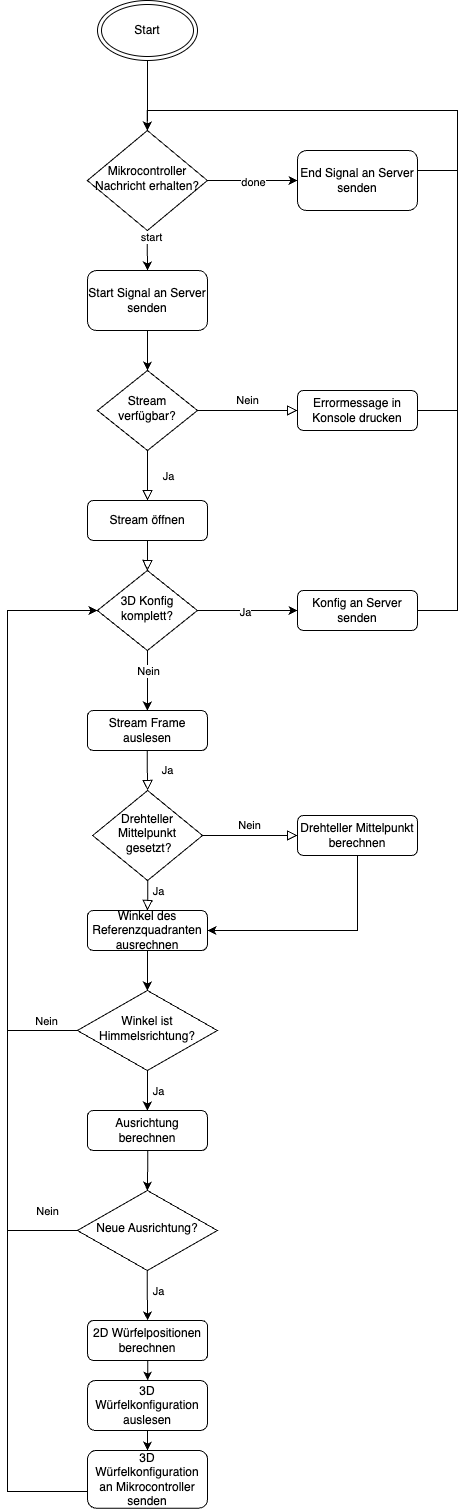

The diagram above was exported from draw.io. Its source (the exported page's mxGraphModel, read from the mxfile embedded in the PNG):
<mxGraphModel dx="973" dy="2681" grid="1" gridSize="10" guides="1" tooltips="1" connect="1" arrows="1" fold="1" page="1" pageScale="1" pageWidth="827" pageHeight="1169" math="0" shadow="0">
  <root>
    <mxCell id="WIyWlLk6GJQsqaUBKTNV-0" />
    <mxCell id="WIyWlLk6GJQsqaUBKTNV-1" parent="WIyWlLk6GJQsqaUBKTNV-0" />
    <mxCell id="WIyWlLk6GJQsqaUBKTNV-4" value="Ja" style="rounded=0;html=1;jettySize=auto;orthogonalLoop=1;fontSize=11;endArrow=block;endFill=0;endSize=8;strokeWidth=1;shadow=0;labelBackgroundColor=none;edgeStyle=orthogonalEdgeStyle;" parent="WIyWlLk6GJQsqaUBKTNV-1" source="gmjjJRE_RWxOgyVSTTAK-8" target="WIyWlLk6GJQsqaUBKTNV-10" edge="1">
      <mxGeometry y="20" relative="1" as="geometry">
        <mxPoint as="offset" />
      </mxGeometry>
    </mxCell>
    <mxCell id="WIyWlLk6GJQsqaUBKTNV-5" value="Nein" style="edgeStyle=orthogonalEdgeStyle;rounded=0;html=1;jettySize=auto;orthogonalLoop=1;fontSize=11;endArrow=block;endFill=0;endSize=8;strokeWidth=1;shadow=0;labelBackgroundColor=none;" parent="WIyWlLk6GJQsqaUBKTNV-1" source="WIyWlLk6GJQsqaUBKTNV-6" target="WIyWlLk6GJQsqaUBKTNV-7" edge="1">
      <mxGeometry y="10" relative="1" as="geometry">
        <mxPoint as="offset" />
      </mxGeometry>
    </mxCell>
    <mxCell id="WIyWlLk6GJQsqaUBKTNV-6" value="Stream verfügbar?" style="rhombus;whiteSpace=wrap;html=1;shadow=0;fontFamily=Helvetica;fontSize=12;align=center;strokeWidth=1;spacing=6;spacingTop=-4;" parent="WIyWlLk6GJQsqaUBKTNV-1" vertex="1">
      <mxGeometry x="170" width="100" height="80" as="geometry" />
    </mxCell>
    <mxCell id="gmjjJRE_RWxOgyVSTTAK-5" style="edgeStyle=orthogonalEdgeStyle;rounded=0;orthogonalLoop=1;jettySize=auto;html=1;entryX=0.5;entryY=0;entryDx=0;entryDy=0;" parent="WIyWlLk6GJQsqaUBKTNV-1" source="WIyWlLk6GJQsqaUBKTNV-7" target="gmjjJRE_RWxOgyVSTTAK-53" edge="1">
      <mxGeometry relative="1" as="geometry">
        <mxPoint x="540" y="-410" as="targetPoint" />
        <Array as="points">
          <mxPoint x="530" y="40" />
          <mxPoint x="530" y="-260" />
          <mxPoint x="220" y="-260" />
        </Array>
      </mxGeometry>
    </mxCell>
    <mxCell id="WIyWlLk6GJQsqaUBKTNV-7" value="Errormessage in Konsole drucken" style="rounded=1;whiteSpace=wrap;html=1;fontSize=12;glass=0;strokeWidth=1;shadow=0;" parent="WIyWlLk6GJQsqaUBKTNV-1" vertex="1">
      <mxGeometry x="370" y="20" width="120" height="40" as="geometry" />
    </mxCell>
    <mxCell id="WIyWlLk6GJQsqaUBKTNV-9" value="Nein" style="edgeStyle=orthogonalEdgeStyle;rounded=0;html=1;jettySize=auto;orthogonalLoop=1;fontSize=11;endArrow=block;endFill=0;endSize=8;strokeWidth=1;shadow=0;labelBackgroundColor=none;" parent="WIyWlLk6GJQsqaUBKTNV-1" source="WIyWlLk6GJQsqaUBKTNV-10" target="WIyWlLk6GJQsqaUBKTNV-12" edge="1">
      <mxGeometry y="10" relative="1" as="geometry">
        <mxPoint as="offset" />
      </mxGeometry>
    </mxCell>
    <mxCell id="WIyWlLk6GJQsqaUBKTNV-10" value="Drehteller Mittelpunkt&lt;br&gt;&amp;nbsp;gesetzt?" style="rhombus;whiteSpace=wrap;html=1;shadow=0;fontFamily=Helvetica;fontSize=12;align=center;strokeWidth=1;spacing=6;spacingTop=-4;" parent="WIyWlLk6GJQsqaUBKTNV-1" vertex="1">
      <mxGeometry x="165.17" y="420" width="109.89" height="90" as="geometry" />
    </mxCell>
    <mxCell id="gmjjJRE_RWxOgyVSTTAK-12" style="edgeStyle=orthogonalEdgeStyle;rounded=0;orthogonalLoop=1;jettySize=auto;html=1;entryX=1;entryY=0.5;entryDx=0;entryDy=0;" parent="WIyWlLk6GJQsqaUBKTNV-1" source="WIyWlLk6GJQsqaUBKTNV-12" target="gmjjJRE_RWxOgyVSTTAK-17" edge="1">
      <mxGeometry relative="1" as="geometry">
        <Array as="points">
          <mxPoint x="430" y="560" />
        </Array>
      </mxGeometry>
    </mxCell>
    <mxCell id="WIyWlLk6GJQsqaUBKTNV-12" value="Drehteller Mittelpunkt berechnen" style="rounded=1;whiteSpace=wrap;html=1;fontSize=12;glass=0;strokeWidth=1;shadow=0;" parent="WIyWlLk6GJQsqaUBKTNV-1" vertex="1">
      <mxGeometry x="370" y="445" width="120" height="40" as="geometry" />
    </mxCell>
    <mxCell id="gmjjJRE_RWxOgyVSTTAK-4" style="edgeStyle=orthogonalEdgeStyle;rounded=0;orthogonalLoop=1;jettySize=auto;html=1;entryX=0.5;entryY=0;entryDx=0;entryDy=0;" parent="WIyWlLk6GJQsqaUBKTNV-1" source="YTey6-77dTtXtiToh9ox-0" target="gmjjJRE_RWxOgyVSTTAK-8" edge="1">
      <mxGeometry relative="1" as="geometry">
        <mxPoint x="219.88999999999987" y="350" as="targetPoint" />
      </mxGeometry>
    </mxCell>
    <mxCell id="YTey6-77dTtXtiToh9ox-2" value="Nein" style="edgeLabel;html=1;align=center;verticalAlign=middle;resizable=0;points=[];" vertex="1" connectable="0" parent="gmjjJRE_RWxOgyVSTTAK-4">
      <mxGeometry x="-0.3143" relative="1" as="geometry">
        <mxPoint as="offset" />
      </mxGeometry>
    </mxCell>
    <mxCell id="gmjjJRE_RWxOgyVSTTAK-3" value="Start" style="ellipse;shape=doubleEllipse;whiteSpace=wrap;html=1;" parent="WIyWlLk6GJQsqaUBKTNV-1" vertex="1">
      <mxGeometry x="170" y="-370" width="100" height="60" as="geometry" />
    </mxCell>
    <mxCell id="gmjjJRE_RWxOgyVSTTAK-7" value="" style="rounded=0;html=1;jettySize=auto;orthogonalLoop=1;fontSize=11;endArrow=block;endFill=0;endSize=8;strokeWidth=1;shadow=0;labelBackgroundColor=none;edgeStyle=orthogonalEdgeStyle;" parent="WIyWlLk6GJQsqaUBKTNV-1" source="WIyWlLk6GJQsqaUBKTNV-6" target="gmjjJRE_RWxOgyVSTTAK-6" edge="1">
      <mxGeometry y="20" relative="1" as="geometry">
        <mxPoint as="offset" />
        <mxPoint x="220" y="90" as="sourcePoint" />
        <mxPoint x="220" y="425" as="targetPoint" />
      </mxGeometry>
    </mxCell>
    <mxCell id="gmjjJRE_RWxOgyVSTTAK-10" value="Ja" style="edgeLabel;html=1;align=center;verticalAlign=middle;resizable=0;points=[];" parent="gmjjJRE_RWxOgyVSTTAK-7" vertex="1" connectable="0">
      <mxGeometry y="-2" relative="1" as="geometry">
        <mxPoint x="22" as="offset" />
      </mxGeometry>
    </mxCell>
    <mxCell id="gmjjJRE_RWxOgyVSTTAK-6" value="Stream öffnen" style="rounded=1;whiteSpace=wrap;html=1;fontSize=12;glass=0;strokeWidth=1;shadow=0;" parent="WIyWlLk6GJQsqaUBKTNV-1" vertex="1">
      <mxGeometry x="160" y="130" width="120" height="40" as="geometry" />
    </mxCell>
    <mxCell id="gmjjJRE_RWxOgyVSTTAK-9" value="" style="rounded=0;html=1;jettySize=auto;orthogonalLoop=1;fontSize=11;endArrow=block;endFill=0;endSize=8;strokeWidth=1;shadow=0;labelBackgroundColor=none;edgeStyle=orthogonalEdgeStyle;" parent="WIyWlLk6GJQsqaUBKTNV-1" source="gmjjJRE_RWxOgyVSTTAK-6" target="YTey6-77dTtXtiToh9ox-0" edge="1">
      <mxGeometry y="20" relative="1" as="geometry">
        <mxPoint as="offset" />
        <mxPoint x="219.89" y="290" as="sourcePoint" />
        <mxPoint x="219.89" y="545" as="targetPoint" />
      </mxGeometry>
    </mxCell>
    <mxCell id="gmjjJRE_RWxOgyVSTTAK-8" value="Stream Frame auslesen" style="rounded=1;whiteSpace=wrap;html=1;fontSize=12;glass=0;strokeWidth=1;shadow=0;" parent="WIyWlLk6GJQsqaUBKTNV-1" vertex="1">
      <mxGeometry x="159.89" y="340" width="120" height="40" as="geometry" />
    </mxCell>
    <mxCell id="gmjjJRE_RWxOgyVSTTAK-15" value="" style="rounded=0;html=1;jettySize=auto;orthogonalLoop=1;fontSize=11;endArrow=block;endFill=0;endSize=8;strokeWidth=1;shadow=0;labelBackgroundColor=none;edgeStyle=orthogonalEdgeStyle;entryX=0.5;entryY=0;entryDx=0;entryDy=0;" parent="WIyWlLk6GJQsqaUBKTNV-1" source="WIyWlLk6GJQsqaUBKTNV-10" target="gmjjJRE_RWxOgyVSTTAK-17" edge="1">
      <mxGeometry x="0.3333" y="20" relative="1" as="geometry">
        <mxPoint as="offset" />
        <mxPoint x="219.89" y="510" as="sourcePoint" />
        <mxPoint x="219.88999999999987" y="565" as="targetPoint" />
      </mxGeometry>
    </mxCell>
    <mxCell id="gmjjJRE_RWxOgyVSTTAK-16" value="Ja" style="edgeLabel;html=1;align=center;verticalAlign=middle;resizable=0;points=[];" parent="gmjjJRE_RWxOgyVSTTAK-15" vertex="1" connectable="0">
      <mxGeometry x="-0.3867" y="3" relative="1" as="geometry">
        <mxPoint x="7" as="offset" />
      </mxGeometry>
    </mxCell>
    <mxCell id="gmjjJRE_RWxOgyVSTTAK-22" style="edgeStyle=orthogonalEdgeStyle;rounded=0;orthogonalLoop=1;jettySize=auto;html=1;" parent="WIyWlLk6GJQsqaUBKTNV-1" source="gmjjJRE_RWxOgyVSTTAK-17" target="gmjjJRE_RWxOgyVSTTAK-23" edge="1">
      <mxGeometry relative="1" as="geometry" />
    </mxCell>
    <mxCell id="gmjjJRE_RWxOgyVSTTAK-17" value="Winkel des Referenzquadranten ausrechnen" style="rounded=1;whiteSpace=wrap;html=1;fontSize=12;glass=0;strokeWidth=1;shadow=0;" parent="WIyWlLk6GJQsqaUBKTNV-1" vertex="1">
      <mxGeometry x="159.89" y="540" width="120" height="40" as="geometry" />
    </mxCell>
    <mxCell id="gmjjJRE_RWxOgyVSTTAK-29" style="edgeStyle=orthogonalEdgeStyle;rounded=0;orthogonalLoop=1;jettySize=auto;html=1;entryX=0;entryY=0.5;entryDx=0;entryDy=0;exitX=0;exitY=0.5;exitDx=0;exitDy=0;" parent="WIyWlLk6GJQsqaUBKTNV-1" source="gmjjJRE_RWxOgyVSTTAK-23" target="YTey6-77dTtXtiToh9ox-0" edge="1">
      <mxGeometry relative="1" as="geometry">
        <Array as="points">
          <mxPoint x="80" y="660" />
          <mxPoint x="80" y="240" />
        </Array>
      </mxGeometry>
    </mxCell>
    <mxCell id="YTey6-77dTtXtiToh9ox-7" value="Nein" style="edgeLabel;html=1;align=center;verticalAlign=middle;resizable=0;points=[];" vertex="1" connectable="0" parent="gmjjJRE_RWxOgyVSTTAK-29">
      <mxGeometry x="-0.8013" y="-2" relative="1" as="geometry">
        <mxPoint x="27" y="-8" as="offset" />
      </mxGeometry>
    </mxCell>
    <mxCell id="gmjjJRE_RWxOgyVSTTAK-23" value="Winkel ist Himmelsrichtung?" style="rhombus;whiteSpace=wrap;html=1;shadow=0;fontFamily=Helvetica;fontSize=12;align=center;strokeWidth=1;spacing=6;spacingTop=-4;" parent="WIyWlLk6GJQsqaUBKTNV-1" vertex="1">
      <mxGeometry x="149.89" y="620" width="140" height="80" as="geometry" />
    </mxCell>
    <mxCell id="gmjjJRE_RWxOgyVSTTAK-32" value="" style="edgeStyle=orthogonalEdgeStyle;rounded=0;orthogonalLoop=1;jettySize=auto;html=1;entryX=0.5;entryY=0;entryDx=0;entryDy=0;" parent="WIyWlLk6GJQsqaUBKTNV-1" target="gmjjJRE_RWxOgyVSTTAK-39" edge="1">
      <mxGeometry relative="1" as="geometry">
        <mxPoint x="219.88999999999987" y="749.9999999999995" as="sourcePoint" />
        <mxPoint x="219.89" y="959" as="targetPoint" />
      </mxGeometry>
    </mxCell>
    <mxCell id="gmjjJRE_RWxOgyVSTTAK-35" value="" style="edgeStyle=orthogonalEdgeStyle;rounded=0;orthogonalLoop=1;jettySize=auto;html=1;exitX=0.5;exitY=1;exitDx=0;exitDy=0;" parent="WIyWlLk6GJQsqaUBKTNV-1" source="gmjjJRE_RWxOgyVSTTAK-23" target="gmjjJRE_RWxOgyVSTTAK-34" edge="1">
      <mxGeometry relative="1" as="geometry">
        <mxPoint x="219.89" y="750" as="sourcePoint" />
        <mxPoint x="219.89" y="906" as="targetPoint" />
      </mxGeometry>
    </mxCell>
    <mxCell id="gmjjJRE_RWxOgyVSTTAK-36" value="Ja" style="edgeLabel;html=1;align=center;verticalAlign=middle;resizable=0;points=[];" parent="gmjjJRE_RWxOgyVSTTAK-35" vertex="1" connectable="0">
      <mxGeometry x="-0.0066" y="2" relative="1" as="geometry">
        <mxPoint x="8" as="offset" />
      </mxGeometry>
    </mxCell>
    <mxCell id="gmjjJRE_RWxOgyVSTTAK-34" value="Ausrichtung berechnen" style="rounded=1;whiteSpace=wrap;html=1;fontSize=12;glass=0;strokeWidth=1;shadow=0;" parent="WIyWlLk6GJQsqaUBKTNV-1" vertex="1">
      <mxGeometry x="159.89" y="740" width="120" height="40" as="geometry" />
    </mxCell>
    <mxCell id="gmjjJRE_RWxOgyVSTTAK-40" style="edgeStyle=orthogonalEdgeStyle;rounded=0;orthogonalLoop=1;jettySize=auto;html=1;entryX=0.5;entryY=0;entryDx=0;entryDy=0;" parent="WIyWlLk6GJQsqaUBKTNV-1" source="gmjjJRE_RWxOgyVSTTAK-39" target="gmjjJRE_RWxOgyVSTTAK-44" edge="1">
      <mxGeometry relative="1" as="geometry">
        <mxPoint x="219.88999999999987" y="987.6500000000001" as="targetPoint" />
      </mxGeometry>
    </mxCell>
    <mxCell id="gmjjJRE_RWxOgyVSTTAK-41" value="Ja" style="edgeLabel;html=1;align=center;verticalAlign=middle;resizable=0;points=[];" parent="gmjjJRE_RWxOgyVSTTAK-40" vertex="1" connectable="0">
      <mxGeometry x="-0.1022" y="1" relative="1" as="geometry">
        <mxPoint x="9" y="-3" as="offset" />
      </mxGeometry>
    </mxCell>
    <mxCell id="gmjjJRE_RWxOgyVSTTAK-42" style="edgeStyle=orthogonalEdgeStyle;rounded=0;orthogonalLoop=1;jettySize=auto;html=1;entryX=0;entryY=0.5;entryDx=0;entryDy=0;exitX=0;exitY=0.5;exitDx=0;exitDy=0;" parent="WIyWlLk6GJQsqaUBKTNV-1" source="gmjjJRE_RWxOgyVSTTAK-39" target="YTey6-77dTtXtiToh9ox-0" edge="1">
      <mxGeometry relative="1" as="geometry">
        <Array as="points">
          <mxPoint x="80" y="860" />
          <mxPoint x="80" y="240" />
        </Array>
      </mxGeometry>
    </mxCell>
    <mxCell id="gmjjJRE_RWxOgyVSTTAK-43" value="Nein" style="edgeLabel;html=1;align=center;verticalAlign=middle;resizable=0;points=[];" parent="gmjjJRE_RWxOgyVSTTAK-42" vertex="1" connectable="0">
      <mxGeometry x="-0.8718" relative="1" as="geometry">
        <mxPoint x="19" y="-20" as="offset" />
      </mxGeometry>
    </mxCell>
    <mxCell id="gmjjJRE_RWxOgyVSTTAK-39" value="Neue Ausrichtung?" style="rhombus;whiteSpace=wrap;html=1;shadow=0;fontFamily=Helvetica;fontSize=12;align=center;strokeWidth=1;spacing=6;spacingTop=-4;" parent="WIyWlLk6GJQsqaUBKTNV-1" vertex="1">
      <mxGeometry x="149.89" y="820" width="140" height="80" as="geometry" />
    </mxCell>
    <mxCell id="gmjjJRE_RWxOgyVSTTAK-49" style="edgeStyle=orthogonalEdgeStyle;rounded=0;orthogonalLoop=1;jettySize=auto;html=1;" parent="WIyWlLk6GJQsqaUBKTNV-1" source="gmjjJRE_RWxOgyVSTTAK-44" target="gmjjJRE_RWxOgyVSTTAK-45" edge="1">
      <mxGeometry relative="1" as="geometry" />
    </mxCell>
    <mxCell id="gmjjJRE_RWxOgyVSTTAK-44" value="2D Würfelpositionen berechnen" style="rounded=1;whiteSpace=wrap;html=1;fontSize=12;glass=0;strokeWidth=1;shadow=0;" parent="WIyWlLk6GJQsqaUBKTNV-1" vertex="1">
      <mxGeometry x="160.10999999999999" y="950.0000000000001" width="120" height="40" as="geometry" />
    </mxCell>
    <mxCell id="gmjjJRE_RWxOgyVSTTAK-50" style="edgeStyle=orthogonalEdgeStyle;rounded=0;orthogonalLoop=1;jettySize=auto;html=1;entryX=0.5;entryY=0;entryDx=0;entryDy=0;" parent="WIyWlLk6GJQsqaUBKTNV-1" target="gmjjJRE_RWxOgyVSTTAK-47" edge="1">
      <mxGeometry relative="1" as="geometry">
        <mxPoint x="220.0999999999999" y="1050" as="sourcePoint" />
        <mxPoint x="220.1430769230769" y="1080" as="targetPoint" />
      </mxGeometry>
    </mxCell>
    <mxCell id="gmjjJRE_RWxOgyVSTTAK-45" value="3D Würfelkonfiguration auslesen" style="rounded=1;whiteSpace=wrap;html=1;fontSize=12;glass=0;strokeWidth=1;shadow=0;" parent="WIyWlLk6GJQsqaUBKTNV-1" vertex="1">
      <mxGeometry x="160.11" y="1010" width="120" height="50" as="geometry" />
    </mxCell>
    <mxCell id="YTey6-77dTtXtiToh9ox-9" style="edgeStyle=orthogonalEdgeStyle;rounded=0;orthogonalLoop=1;jettySize=auto;html=1;entryX=0;entryY=0.5;entryDx=0;entryDy=0;" edge="1" parent="WIyWlLk6GJQsqaUBKTNV-1" source="gmjjJRE_RWxOgyVSTTAK-47" target="YTey6-77dTtXtiToh9ox-0">
      <mxGeometry relative="1" as="geometry">
        <mxPoint x="220.11" y="1180" as="targetPoint" />
        <Array as="points">
          <mxPoint x="80" y="1121" />
          <mxPoint x="80" y="240" />
        </Array>
      </mxGeometry>
    </mxCell>
    <mxCell id="gmjjJRE_RWxOgyVSTTAK-47" value="3D Würfelkonfiguration an Mikrocontroller senden" style="rounded=1;whiteSpace=wrap;html=1;fontSize=12;glass=0;strokeWidth=1;shadow=0;" parent="WIyWlLk6GJQsqaUBKTNV-1" vertex="1">
      <mxGeometry x="160" y="1080" width="120" height="57.65" as="geometry" />
    </mxCell>
    <mxCell id="gmjjJRE_RWxOgyVSTTAK-54" value="" style="edgeStyle=orthogonalEdgeStyle;rounded=0;orthogonalLoop=1;jettySize=auto;html=1;" parent="WIyWlLk6GJQsqaUBKTNV-1" source="gmjjJRE_RWxOgyVSTTAK-3" target="gmjjJRE_RWxOgyVSTTAK-53" edge="1">
      <mxGeometry relative="1" as="geometry">
        <mxPoint x="220" y="-30" as="sourcePoint" />
        <mxPoint x="220" y="80" as="targetPoint" />
      </mxGeometry>
    </mxCell>
    <mxCell id="gmjjJRE_RWxOgyVSTTAK-60" style="edgeStyle=orthogonalEdgeStyle;rounded=0;orthogonalLoop=1;jettySize=auto;html=1;entryX=0;entryY=0.5;entryDx=0;entryDy=0;" parent="WIyWlLk6GJQsqaUBKTNV-1" source="gmjjJRE_RWxOgyVSTTAK-53" target="gmjjJRE_RWxOgyVSTTAK-59" edge="1">
      <mxGeometry relative="1" as="geometry" />
    </mxCell>
    <mxCell id="gmjjJRE_RWxOgyVSTTAK-61" value="done" style="edgeLabel;html=1;align=center;verticalAlign=middle;resizable=0;points=[];" parent="gmjjJRE_RWxOgyVSTTAK-60" vertex="1" connectable="0">
      <mxGeometry x="-0.0054" y="-1" relative="1" as="geometry">
        <mxPoint as="offset" />
      </mxGeometry>
    </mxCell>
    <mxCell id="gmjjJRE_RWxOgyVSTTAK-53" value="Mikrocontroller Nachricht erhalten?" style="rhombus;whiteSpace=wrap;html=1;shadow=0;fontFamily=Helvetica;fontSize=12;align=center;strokeWidth=1;spacing=6;spacingTop=-4;" parent="WIyWlLk6GJQsqaUBKTNV-1" vertex="1">
      <mxGeometry x="159.89" y="-240" width="120" height="100" as="geometry" />
    </mxCell>
    <mxCell id="gmjjJRE_RWxOgyVSTTAK-63" style="edgeStyle=orthogonalEdgeStyle;rounded=0;orthogonalLoop=1;jettySize=auto;html=1;entryX=0.5;entryY=0;entryDx=0;entryDy=0;" parent="WIyWlLk6GJQsqaUBKTNV-1" source="gmjjJRE_RWxOgyVSTTAK-59" target="gmjjJRE_RWxOgyVSTTAK-53" edge="1">
      <mxGeometry relative="1" as="geometry">
        <Array as="points">
          <mxPoint x="530" y="-200" />
          <mxPoint x="530" y="-260" />
          <mxPoint x="220" y="-260" />
        </Array>
      </mxGeometry>
    </mxCell>
    <mxCell id="gmjjJRE_RWxOgyVSTTAK-59" value="End Signal an Server senden" style="rounded=1;whiteSpace=wrap;html=1;" parent="WIyWlLk6GJQsqaUBKTNV-1" vertex="1">
      <mxGeometry x="370" y="-220" width="120" height="60" as="geometry" />
    </mxCell>
    <mxCell id="gmjjJRE_RWxOgyVSTTAK-65" value="" style="edgeStyle=orthogonalEdgeStyle;rounded=0;orthogonalLoop=1;jettySize=auto;html=1;entryX=0.5;entryY=0;entryDx=0;entryDy=0;" parent="WIyWlLk6GJQsqaUBKTNV-1" source="gmjjJRE_RWxOgyVSTTAK-53" target="gmjjJRE_RWxOgyVSTTAK-64" edge="1">
      <mxGeometry relative="1" as="geometry">
        <mxPoint x="220" y="-160" as="sourcePoint" />
        <mxPoint x="220" y="170" as="targetPoint" />
      </mxGeometry>
    </mxCell>
    <mxCell id="gmjjJRE_RWxOgyVSTTAK-66" value="start" style="edgeLabel;html=1;align=center;verticalAlign=middle;resizable=0;points=[];" parent="gmjjJRE_RWxOgyVSTTAK-65" vertex="1" connectable="0">
      <mxGeometry x="-0.6667" y="3" relative="1" as="geometry">
        <mxPoint as="offset" />
      </mxGeometry>
    </mxCell>
    <mxCell id="gmjjJRE_RWxOgyVSTTAK-64" value="Start Signal an Server senden" style="rounded=1;whiteSpace=wrap;html=1;" parent="WIyWlLk6GJQsqaUBKTNV-1" vertex="1">
      <mxGeometry x="160" y="-100" width="120" height="60" as="geometry" />
    </mxCell>
    <mxCell id="YTey6-77dTtXtiToh9ox-1" value="" style="edgeStyle=orthogonalEdgeStyle;rounded=0;orthogonalLoop=1;jettySize=auto;html=1;" edge="1" parent="WIyWlLk6GJQsqaUBKTNV-1" source="gmjjJRE_RWxOgyVSTTAK-64" target="WIyWlLk6GJQsqaUBKTNV-6">
      <mxGeometry relative="1" as="geometry">
        <mxPoint x="210" y="120" as="targetPoint" />
        <mxPoint x="220" y="-40" as="sourcePoint" />
      </mxGeometry>
    </mxCell>
    <mxCell id="YTey6-77dTtXtiToh9ox-4" style="edgeStyle=orthogonalEdgeStyle;rounded=0;orthogonalLoop=1;jettySize=auto;html=1;entryX=0;entryY=0.5;entryDx=0;entryDy=0;exitX=1;exitY=0.5;exitDx=0;exitDy=0;" edge="1" parent="WIyWlLk6GJQsqaUBKTNV-1" source="YTey6-77dTtXtiToh9ox-0" target="YTey6-77dTtXtiToh9ox-3">
      <mxGeometry relative="1" as="geometry">
        <Array as="points" />
      </mxGeometry>
    </mxCell>
    <mxCell id="YTey6-77dTtXtiToh9ox-5" value="Ja" style="edgeLabel;html=1;align=center;verticalAlign=middle;resizable=0;points=[];" vertex="1" connectable="0" parent="YTey6-77dTtXtiToh9ox-4">
      <mxGeometry x="-0.0738" y="-1" relative="1" as="geometry">
        <mxPoint x="1" as="offset" />
      </mxGeometry>
    </mxCell>
    <mxCell id="YTey6-77dTtXtiToh9ox-0" value="3D Konfig &lt;br&gt;komplett?" style="rhombus;whiteSpace=wrap;html=1;shadow=0;fontFamily=Helvetica;fontSize=12;align=center;strokeWidth=1;spacing=6;spacingTop=-4;" vertex="1" parent="WIyWlLk6GJQsqaUBKTNV-1">
      <mxGeometry x="169.89" y="200" width="100" height="80" as="geometry" />
    </mxCell>
    <mxCell id="YTey6-77dTtXtiToh9ox-6" style="edgeStyle=orthogonalEdgeStyle;rounded=0;orthogonalLoop=1;jettySize=auto;html=1;entryX=0.5;entryY=0;entryDx=0;entryDy=0;" edge="1" parent="WIyWlLk6GJQsqaUBKTNV-1" source="YTey6-77dTtXtiToh9ox-3" target="gmjjJRE_RWxOgyVSTTAK-53">
      <mxGeometry relative="1" as="geometry">
        <Array as="points">
          <mxPoint x="530" y="240" />
          <mxPoint x="530" y="-260" />
          <mxPoint x="220" y="-260" />
        </Array>
      </mxGeometry>
    </mxCell>
    <mxCell id="YTey6-77dTtXtiToh9ox-3" value="Konfig an Server senden" style="rounded=1;whiteSpace=wrap;html=1;fontSize=12;glass=0;strokeWidth=1;shadow=0;" vertex="1" parent="WIyWlLk6GJQsqaUBKTNV-1">
      <mxGeometry x="370" y="220" width="120" height="40" as="geometry" />
    </mxCell>
  </root>
</mxGraphModel>